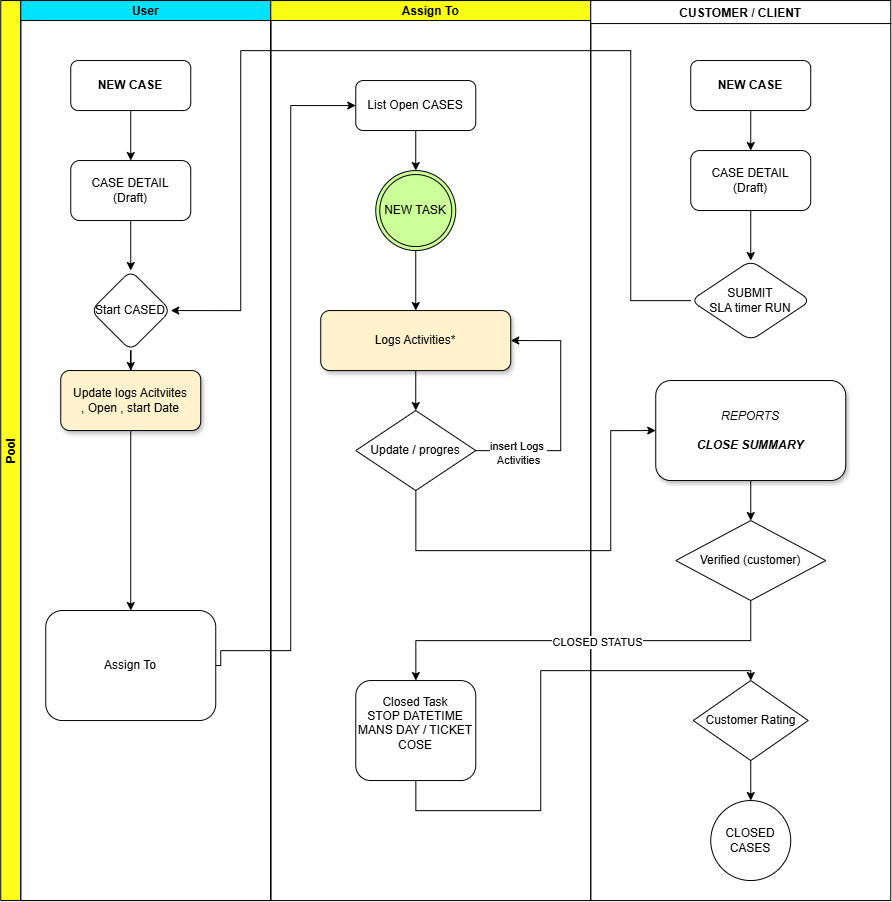

The diagram above was exported from draw.io. Its source (the exported page's mxGraphModel, read from the mxfile embedded in the PNG):
<mxGraphModel dx="1842" dy="953" grid="1" gridSize="10" guides="1" tooltips="1" connect="1" arrows="1" fold="1" page="1" pageScale="1" pageWidth="850" pageHeight="1100" math="0" shadow="0">
  <root>
    <mxCell id="j6KXL97des2KQeAeHolK-0" />
    <mxCell id="j6KXL97des2KQeAeHolK-1" parent="j6KXL97des2KQeAeHolK-0" />
    <mxCell id="j6KXL97des2KQeAeHolK-2" parent="j6KXL97des2KQeAeHolK-1" style="swimlane;childLayout=stackLayout;resizeParent=1;resizeParentMax=0;startSize=20;horizontal=0;horizontalStack=1;fillColor=#FFFF19;" value="Pool" vertex="1">
      <mxGeometry height="900" width="270" x="20" y="20" as="geometry" />
    </mxCell>
    <mxCell id="j6KXL97des2KQeAeHolK-3" parent="j6KXL97des2KQeAeHolK-2" style="swimlane;startSize=20;fillColor=#00E2FF;" value="User" vertex="1">
      <mxGeometry height="900" width="250" x="20" as="geometry" />
    </mxCell>
    <mxCell id="j6KXL97des2KQeAeHolK-4" edge="1" parent="j6KXL97des2KQeAeHolK-3" source="j6KXL97des2KQeAeHolK-5" style="edgeStyle=orthogonalEdgeStyle;rounded=0;orthogonalLoop=1;jettySize=auto;html=1;entryX=0.5;entryY=0;entryDx=0;entryDy=0;" target="j6KXL97des2KQeAeHolK-7">
      <mxGeometry relative="1" as="geometry">
        <mxPoint x="110" y="150" as="targetPoint" />
      </mxGeometry>
    </mxCell>
    <mxCell id="j6KXL97des2KQeAeHolK-5" parent="j6KXL97des2KQeAeHolK-3" style="rounded=1;whiteSpace=wrap;html=1;fontStyle=1" value="NEW CASE" vertex="1">
      <mxGeometry height="50" width="120" x="50" y="60" as="geometry" />
    </mxCell>
    <mxCell id="j6KXL97des2KQeAeHolK-6" edge="1" parent="j6KXL97des2KQeAeHolK-3" source="j6KXL97des2KQeAeHolK-7" style="edgeStyle=orthogonalEdgeStyle;rounded=0;orthogonalLoop=1;jettySize=auto;html=1;" target="j6KXL97des2KQeAeHolK-9" value="">
      <mxGeometry relative="1" as="geometry" />
    </mxCell>
    <mxCell id="j6KXL97des2KQeAeHolK-7" parent="j6KXL97des2KQeAeHolK-3" style="rounded=1;whiteSpace=wrap;html=1;" value="CASE DETAIL&lt;div&gt;(Draft)&lt;/div&gt;" vertex="1">
      <mxGeometry height="60" width="120" x="50" y="160" as="geometry" />
    </mxCell>
    <mxCell id="j6KXL97des2KQeAeHolK-8" edge="1" parent="j6KXL97des2KQeAeHolK-3" source="j6KXL97des2KQeAeHolK-9" style="edgeStyle=orthogonalEdgeStyle;rounded=0;orthogonalLoop=1;jettySize=auto;html=1;" target="j6KXL97des2KQeAeHolK-10" value="">
      <mxGeometry relative="1" as="geometry" />
    </mxCell>
    <mxCell id="j6KXL97des2KQeAeHolK-9" parent="j6KXL97des2KQeAeHolK-3" style="rhombus;whiteSpace=wrap;html=1;rounded=1;" value="Start CASED" vertex="1">
      <mxGeometry height="80" width="80" x="70" y="270" as="geometry" />
    </mxCell>
    <mxCell id="j6KXL97des2KQeAeHolK-10" parent="j6KXL97des2KQeAeHolK-3" style="whiteSpace=wrap;html=1;rounded=1;fillColor=#FFF2CC;shadow=1;" value="Update logs Acitviites&lt;br&gt;, Open , start Date" vertex="1">
      <mxGeometry height="60" width="140" x="40" y="370" as="geometry" />
    </mxCell>
    <mxCell id="j6KXL97des2KQeAeHolK-11" edge="1" parent="j6KXL97des2KQeAeHolK-3" source="j6KXL97des2KQeAeHolK-10" style="edgeStyle=orthogonalEdgeStyle;rounded=0;orthogonalLoop=1;jettySize=auto;html=1;" target="j6KXL97des2KQeAeHolK-12">
      <mxGeometry relative="1" as="geometry">
        <mxPoint x="110.15999999999985" y="527.2" as="targetPoint" />
      </mxGeometry>
    </mxCell>
    <mxCell id="j6KXL97des2KQeAeHolK-12" parent="j6KXL97des2KQeAeHolK-3" style="rounded=1;whiteSpace=wrap;html=1;" value="Assign To" vertex="1">
      <mxGeometry height="110" width="170" x="25" y="610" as="geometry" />
    </mxCell>
    <mxCell id="j6KXL97des2KQeAeHolK-13" parent="j6KXL97des2KQeAeHolK-1" style="swimlane;startSize=20;fillColor=#F9FF12;" value="Assign To" vertex="1">
      <mxGeometry height="900" width="320" x="290" y="20" as="geometry" />
    </mxCell>
    <mxCell id="j6KXL97des2KQeAeHolK-14" edge="1" parent="j6KXL97des2KQeAeHolK-13" source="j6KXL97des2KQeAeHolK-15" style="edgeStyle=orthogonalEdgeStyle;rounded=0;orthogonalLoop=1;jettySize=auto;html=1;entryX=0.5;entryY=0;entryDx=0;entryDy=0;" target="j6KXL97des2KQeAeHolK-19">
      <mxGeometry relative="1" as="geometry" />
    </mxCell>
    <mxCell id="j6KXL97des2KQeAeHolK-15" parent="j6KXL97des2KQeAeHolK-13" style="rounded=1;whiteSpace=wrap;html=1;shadow=1;fillColor=#FFF2CC;" value="Logs Activities*" vertex="1">
      <mxGeometry height="60" width="190" x="50" y="310" as="geometry" />
    </mxCell>
    <mxCell id="j6KXL97des2KQeAeHolK-17" edge="1" parent="j6KXL97des2KQeAeHolK-13" source="j6KXL97des2KQeAeHolK-19" style="edgeStyle=orthogonalEdgeStyle;rounded=0;orthogonalLoop=1;jettySize=auto;html=1;entryX=1;entryY=0.5;entryDx=0;entryDy=0;" target="j6KXL97des2KQeAeHolK-15">
      <mxGeometry relative="1" as="geometry">
        <Array as="points">
          <mxPoint x="290" y="450" />
          <mxPoint x="290" y="340" />
        </Array>
      </mxGeometry>
    </mxCell>
    <mxCell id="j6KXL97des2KQeAeHolK-18" connectable="0" parent="j6KXL97des2KQeAeHolK-17" style="edgeLabel;html=1;align=center;verticalAlign=middle;resizable=0;points=[];" value="insert Logs&amp;nbsp;&lt;div&gt;Activities&lt;/div&gt;" vertex="1">
      <mxGeometry relative="1" x="-0.6626" y="-2" as="geometry">
        <mxPoint as="offset" />
      </mxGeometry>
    </mxCell>
    <mxCell id="j6KXL97des2KQeAeHolK-19" parent="j6KXL97des2KQeAeHolK-13" style="rhombus;whiteSpace=wrap;html=1;" value="Update / progres" vertex="1">
      <mxGeometry height="80" width="120" x="85" y="410" as="geometry" />
    </mxCell>
    <mxCell id="j6KXL97des2KQeAeHolK-23" edge="1" parent="j6KXL97des2KQeAeHolK-13" source="JyMJqyfxth0i68XXYnow-25" style="edgeStyle=orthogonalEdgeStyle;rounded=0;orthogonalLoop=1;jettySize=auto;html=1;entryX=0.5;entryY=0;entryDx=0;entryDy=0;" target="j6KXL97des2KQeAeHolK-15">
      <mxGeometry relative="1" as="geometry" />
    </mxCell>
    <mxCell id="j6KXL97des2KQeAeHolK-24" parent="j6KXL97des2KQeAeHolK-13" style="rounded=1;whiteSpace=wrap;html=1;" value="List Open CASES" vertex="1">
      <mxGeometry height="50" width="120" x="85" y="80" as="geometry" />
    </mxCell>
    <mxCell id="JyMJqyfxth0i68XXYnow-47" edge="1" parent="j6KXL97des2KQeAeHolK-13" style="edgeStyle=orthogonalEdgeStyle;rounded=0;orthogonalLoop=1;jettySize=auto;html=1;entryX=0.5;entryY=0;entryDx=0;entryDy=0;" target="JyMJqyfxth0i68XXYnow-45">
      <mxGeometry relative="1" as="geometry">
        <mxPoint x="145.00000000000023" y="710" as="sourcePoint" />
      </mxGeometry>
    </mxCell>
    <mxCell id="JyMJqyfxth0i68XXYnow-39" edge="1" parent="j6KXL97des2KQeAeHolK-13" source="j6KXL97des2KQeAeHolK-24" style="edgeStyle=orthogonalEdgeStyle;rounded=0;orthogonalLoop=1;jettySize=auto;html=1;entryX=0.5;entryY=0;entryDx=0;entryDy=0;" target="JyMJqyfxth0i68XXYnow-25" value="">
      <mxGeometry relative="1" as="geometry">
        <mxPoint x="435" y="150" as="sourcePoint" />
        <mxPoint x="435" y="330" as="targetPoint" />
      </mxGeometry>
    </mxCell>
    <mxCell id="JyMJqyfxth0i68XXYnow-25" parent="j6KXL97des2KQeAeHolK-13" style="ellipse;shape=doubleEllipse;whiteSpace=wrap;html=1;aspect=fixed;fillColor=#CCFF99;" value="NEW TASK" vertex="1">
      <mxGeometry height="80" width="80" x="105" y="170" as="geometry" />
    </mxCell>
    <mxCell id="JyMJqyfxth0i68XXYnow-45" parent="j6KXL97des2KQeAeHolK-13" style="rounded=1;whiteSpace=wrap;html=1;" value="Closed Task&lt;div&gt;STOP DATETIME&lt;/div&gt;&lt;div&gt;MANS DAY / TICKET COSE&lt;/div&gt;&lt;div&gt;&lt;br&gt;&lt;/div&gt;" vertex="1">
      <mxGeometry height="100" width="120" x="85" y="680" as="geometry" />
    </mxCell>
    <mxCell id="j6KXL97des2KQeAeHolK-31" edge="1" parent="j6KXL97des2KQeAeHolK-1" source="j6KXL97des2KQeAeHolK-12" style="edgeStyle=orthogonalEdgeStyle;rounded=0;orthogonalLoop=1;jettySize=auto;html=1;entryX=0;entryY=0.5;entryDx=0;entryDy=0;exitX=1;exitY=0.5;exitDx=0;exitDy=0;" target="j6KXL97des2KQeAeHolK-24">
      <mxGeometry relative="1" as="geometry">
        <Array as="points">
          <mxPoint x="240" y="670" />
          <mxPoint x="310" y="670" />
          <mxPoint x="310" y="125" />
        </Array>
        <mxPoint x="220" y="580" as="sourcePoint" />
      </mxGeometry>
    </mxCell>
    <mxCell id="JyMJqyfxth0i68XXYnow-17" parent="j6KXL97des2KQeAeHolK-1" style="swimlane;" value="CUSTOMER / CLIENT" vertex="1">
      <mxGeometry height="900" width="300" x="610" y="20" as="geometry" />
    </mxCell>
    <mxCell id="JyMJqyfxth0i68XXYnow-21" edge="1" parent="JyMJqyfxth0i68XXYnow-17" source="JyMJqyfxth0i68XXYnow-18" style="edgeStyle=orthogonalEdgeStyle;rounded=0;orthogonalLoop=1;jettySize=auto;html=1;entryX=0.5;entryY=0;entryDx=0;entryDy=0;" target="JyMJqyfxth0i68XXYnow-19">
      <mxGeometry relative="1" as="geometry" />
    </mxCell>
    <mxCell id="JyMJqyfxth0i68XXYnow-18" parent="JyMJqyfxth0i68XXYnow-17" style="rounded=1;whiteSpace=wrap;html=1;fontStyle=1" value="NEW CASE" vertex="1">
      <mxGeometry height="50" width="120" x="100" y="60" as="geometry" />
    </mxCell>
    <mxCell id="JyMJqyfxth0i68XXYnow-22" edge="1" parent="JyMJqyfxth0i68XXYnow-17" source="JyMJqyfxth0i68XXYnow-19" style="edgeStyle=orthogonalEdgeStyle;rounded=0;orthogonalLoop=1;jettySize=auto;html=1;exitX=0.5;exitY=1;exitDx=0;exitDy=0;entryX=0.5;entryY=0;entryDx=0;entryDy=0;" target="JyMJqyfxth0i68XXYnow-20">
      <mxGeometry relative="1" as="geometry" />
    </mxCell>
    <mxCell id="JyMJqyfxth0i68XXYnow-19" parent="JyMJqyfxth0i68XXYnow-17" style="rounded=1;whiteSpace=wrap;html=1;" value="CASE DETAIL&lt;div&gt;(Draft)&lt;/div&gt;" vertex="1">
      <mxGeometry height="60" width="120" x="100" y="150" as="geometry" />
    </mxCell>
    <mxCell id="JyMJqyfxth0i68XXYnow-20" parent="JyMJqyfxth0i68XXYnow-17" style="rhombus;whiteSpace=wrap;html=1;rounded=1;" value="SUBMIT&lt;div&gt;SLA timer RUN&lt;/div&gt;" vertex="1">
      <mxGeometry height="80" width="120" x="100" y="260" as="geometry" />
    </mxCell>
    <mxCell id="JyMJqyfxth0i68XXYnow-44" edge="1" parent="JyMJqyfxth0i68XXYnow-17" source="j6KXL97des2KQeAeHolK-22" style="edgeStyle=orthogonalEdgeStyle;rounded=0;orthogonalLoop=1;jettySize=auto;html=1;entryX=0.5;entryY=0;entryDx=0;entryDy=0;" target="JyMJqyfxth0i68XXYnow-43">
      <mxGeometry relative="1" as="geometry" />
    </mxCell>
    <mxCell id="j6KXL97des2KQeAeHolK-22" parent="JyMJqyfxth0i68XXYnow-17" style="rhombus;whiteSpace=wrap;html=1;" value="Customer Rating" vertex="1">
      <mxGeometry height="80" width="115" x="102.5" y="680" as="geometry" />
    </mxCell>
    <mxCell id="JyMJqyfxth0i68XXYnow-43" parent="JyMJqyfxth0i68XXYnow-17" style="ellipse;whiteSpace=wrap;html=1;aspect=fixed;" value="CLOSED&lt;br&gt;CASES" vertex="1">
      <mxGeometry height="80" width="80" x="120" y="800" as="geometry" />
    </mxCell>
    <mxCell id="rTPsXsaNr4C-1PwMCL-a-2" parent="JyMJqyfxth0i68XXYnow-17" style="rhombus;whiteSpace=wrap;html=1;" value="Verified (customer)" vertex="1">
      <mxGeometry height="80" width="150" x="85" y="520" as="geometry" />
    </mxCell>
    <mxCell id="rTPsXsaNr4C-1PwMCL-a-7" edge="1" parent="JyMJqyfxth0i68XXYnow-17" source="JyMJqyfxth0i68XXYnow-40" style="edgeStyle=orthogonalEdgeStyle;rounded=0;orthogonalLoop=1;jettySize=auto;html=1;entryX=0.5;entryY=0;entryDx=0;entryDy=0;" target="rTPsXsaNr4C-1PwMCL-a-2">
      <mxGeometry relative="1" as="geometry" />
    </mxCell>
    <mxCell id="JyMJqyfxth0i68XXYnow-40" parent="JyMJqyfxth0i68XXYnow-17" style="rounded=1;whiteSpace=wrap;html=1;shadow=1;" value="&lt;div&gt;&lt;i&gt;REPORTS&lt;/i&gt;&lt;i style=&quot;&quot;&gt;&lt;font style=&quot;font-size: 12px;&quot;&gt;&lt;/font&gt;&lt;/i&gt;&lt;/div&gt;&lt;div&gt;&lt;i style=&quot;&quot;&gt;&lt;font style=&quot;font-size: 12px;&quot;&gt;&lt;br&gt;&lt;/font&gt;&lt;/i&gt;&lt;/div&gt;&lt;i style=&quot;&quot;&gt;&lt;font style=&quot;font-size: 12px;&quot;&gt;&lt;b&gt;CLOSE SUMMARY&lt;/b&gt;&lt;/font&gt;&lt;/i&gt;" vertex="1">
      <mxGeometry height="100" width="190" x="65" y="380" as="geometry" />
    </mxCell>
    <mxCell id="rTPsXsaNr4C-1PwMCL-a-0" edge="1" parent="j6KXL97des2KQeAeHolK-1" source="JyMJqyfxth0i68XXYnow-20" style="edgeStyle=orthogonalEdgeStyle;rounded=0;orthogonalLoop=1;jettySize=auto;html=1;entryX=1;entryY=0.5;entryDx=0;entryDy=0;" target="j6KXL97des2KQeAeHolK-9">
      <mxGeometry relative="1" as="geometry">
        <Array as="points">
          <mxPoint x="650" y="320" />
          <mxPoint x="650" y="70" />
          <mxPoint x="260" y="70" />
          <mxPoint x="260" y="330" />
        </Array>
      </mxGeometry>
    </mxCell>
    <mxCell id="rTPsXsaNr4C-1PwMCL-a-6" edge="1" parent="j6KXL97des2KQeAeHolK-1" source="j6KXL97des2KQeAeHolK-19" style="edgeStyle=orthogonalEdgeStyle;rounded=0;orthogonalLoop=1;jettySize=auto;html=1;entryX=0;entryY=0.5;entryDx=0;entryDy=0;" target="JyMJqyfxth0i68XXYnow-40">
      <mxGeometry relative="1" as="geometry">
        <Array as="points">
          <mxPoint x="435" y="570" />
          <mxPoint x="630" y="570" />
          <mxPoint x="630" y="450" />
        </Array>
      </mxGeometry>
    </mxCell>
    <mxCell id="rTPsXsaNr4C-1PwMCL-a-8" edge="1" parent="j6KXL97des2KQeAeHolK-1" source="rTPsXsaNr4C-1PwMCL-a-2" style="edgeStyle=orthogonalEdgeStyle;rounded=0;orthogonalLoop=1;jettySize=auto;html=1;exitX=0.5;exitY=1;exitDx=0;exitDy=0;" target="JyMJqyfxth0i68XXYnow-45">
      <mxGeometry relative="1" as="geometry" />
    </mxCell>
    <mxCell id="rTPsXsaNr4C-1PwMCL-a-10" connectable="0" parent="rTPsXsaNr4C-1PwMCL-a-8" style="edgeLabel;html=1;align=center;verticalAlign=middle;resizable=0;points=[];" value="CLOSED STATUS" vertex="1">
      <mxGeometry relative="1" x="-0.0657" y="1" as="geometry">
        <mxPoint as="offset" />
      </mxGeometry>
    </mxCell>
    <mxCell id="rTPsXsaNr4C-1PwMCL-a-9" edge="1" parent="j6KXL97des2KQeAeHolK-1" source="JyMJqyfxth0i68XXYnow-45" style="edgeStyle=orthogonalEdgeStyle;rounded=0;orthogonalLoop=1;jettySize=auto;html=1;entryX=0.5;entryY=0;entryDx=0;entryDy=0;" target="j6KXL97des2KQeAeHolK-22">
      <mxGeometry relative="1" as="geometry">
        <Array as="points">
          <mxPoint x="435" y="830" />
          <mxPoint x="560" y="830" />
          <mxPoint x="560" y="690" />
          <mxPoint x="770" y="690" />
        </Array>
      </mxGeometry>
    </mxCell>
  </root>
</mxGraphModel>